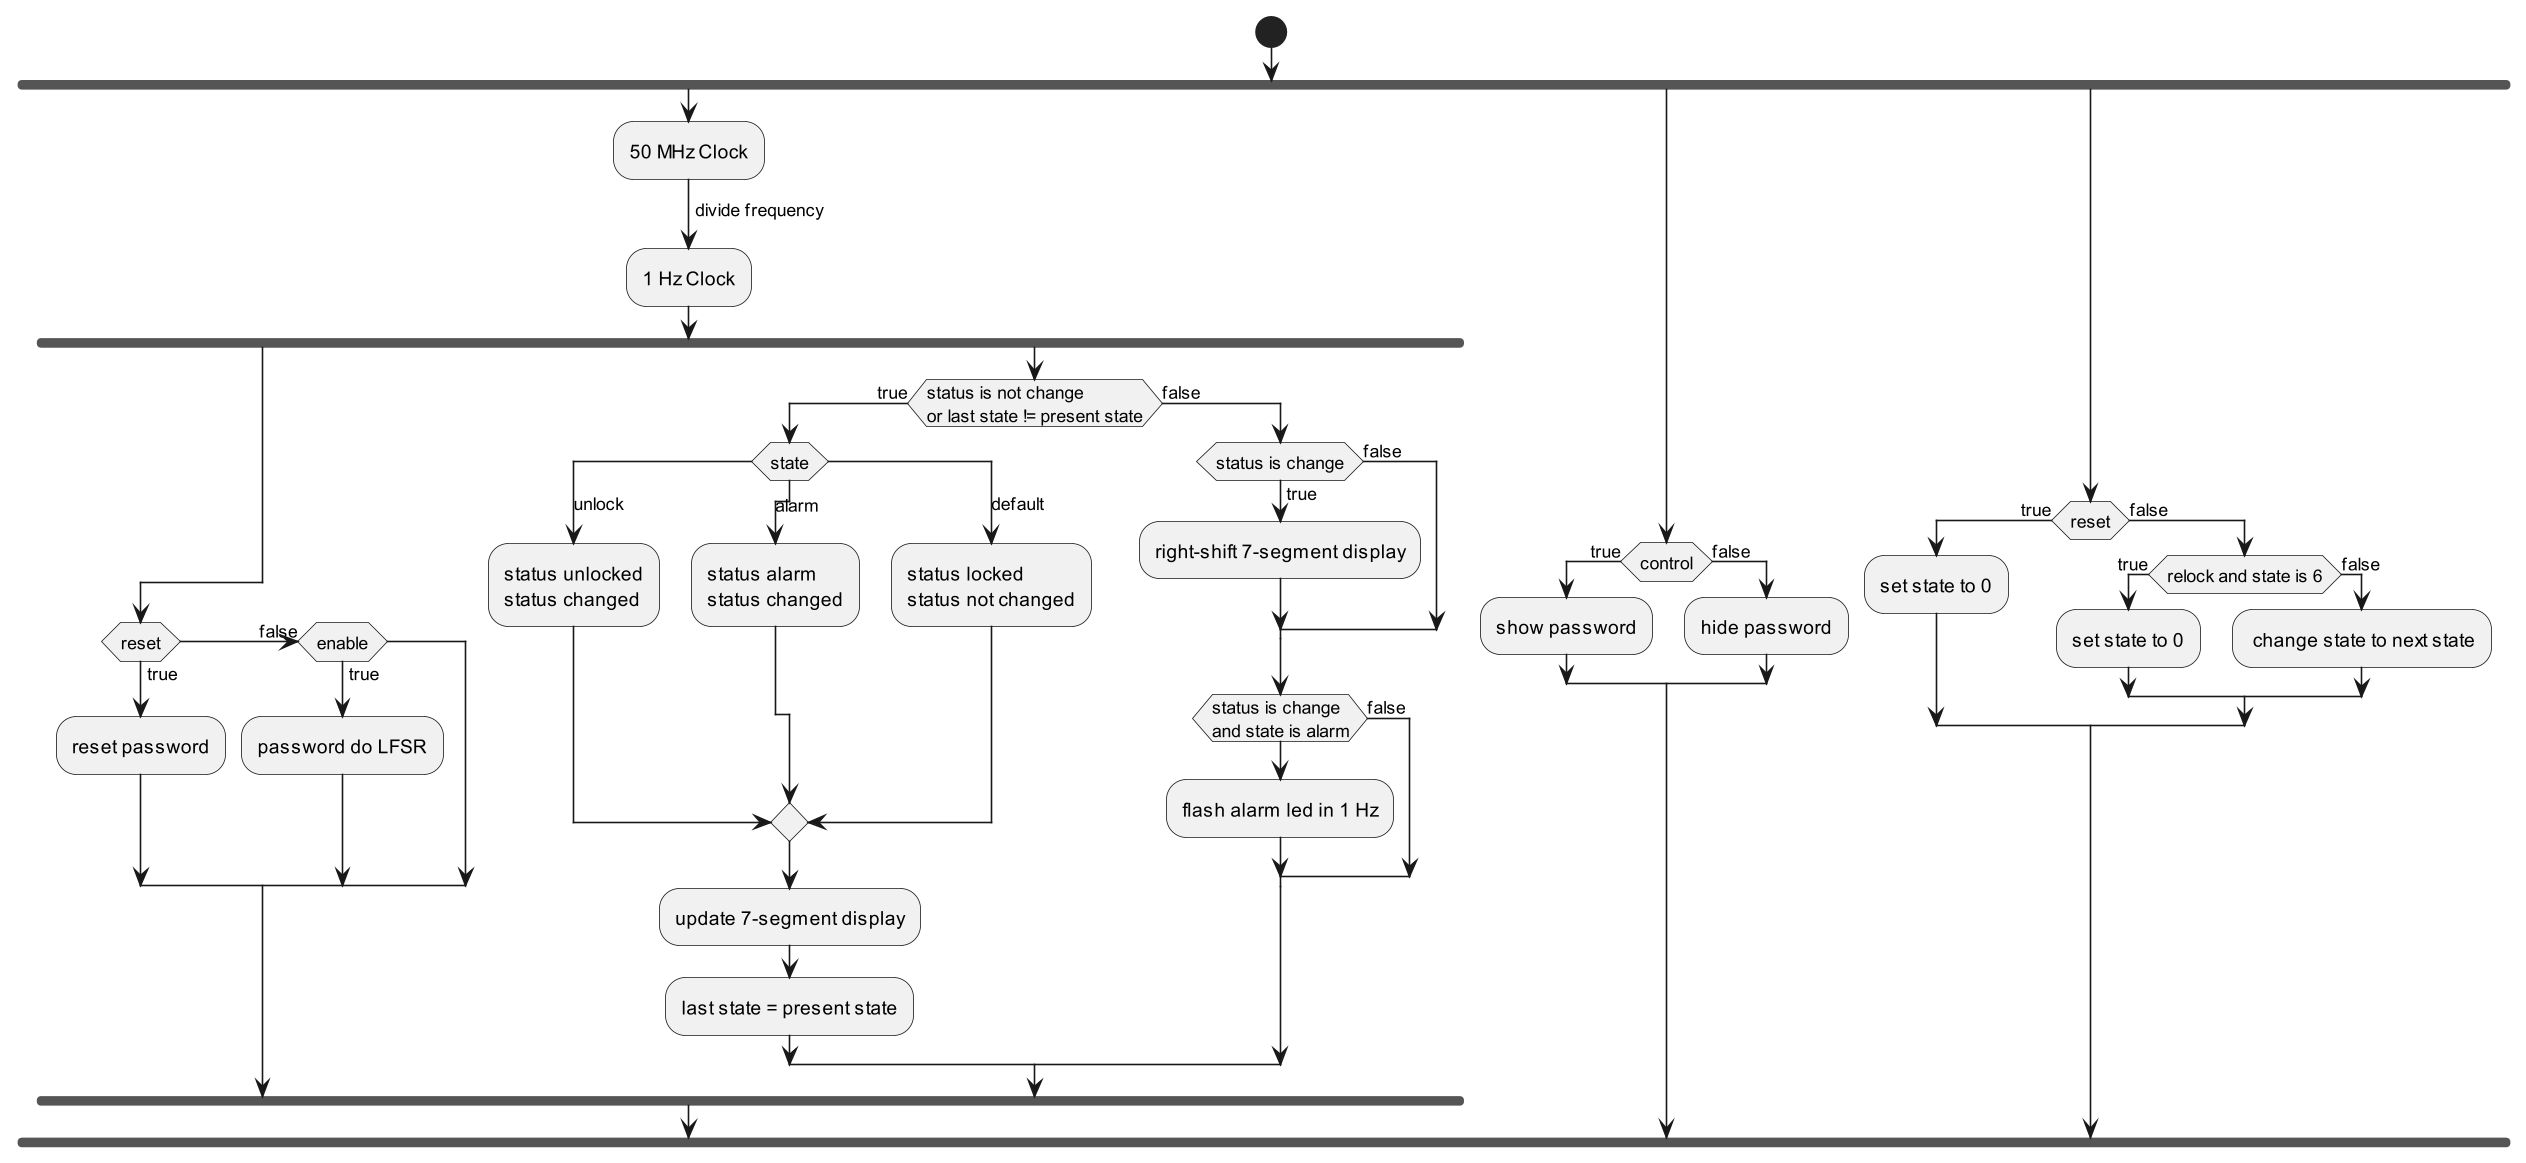

The diagram above was rendered by PlantUML. Its source (embedded in the PNG):
@startuml
'https://plantuml.com/activity-diagram-beta

skinparam ConditionEndStyle hline
skinparam SwitchEndStyle hline


start
fork
:50 MHz Clock;
-> divide frequency;
:1 Hz Clock;

    fork
    if (reset) then (true)
        :reset password;
    (false) elseif (enable) then (true)
        :password do LFSR;
    endif

    fork again
    if (status is not change\nor last state != present state) then (true)
        switch (state)
            case (unlock)
            :status unlocked
            status changed;
            case (alarm)
            :status alarm
            status changed;
            case (default)
            :status locked
            status not changed;
        endswitch
        :update 7-segment display;
        :last state = present state;
    else (false)
        if (status is change) then (true)
            :right-shift 7-segment display;
        else (false)
        endif
		if (status is change\nand state is alarm)
		    :flash alarm led in 1 Hz;
		else (false)
        endif
    endif
end fork


fork again
if (control) then (true)
    :show password;
else (false)
    :hide password;
endif
fork again
if (reset) then (true)
    :set state to 0;
else (false)
    if (relock and state is 6) then (true)
        :set state to 0;
    else (false)
        : change state to next state;
    endif
endif
end fork

@enduml